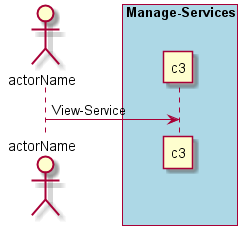

The diagram above was rendered by PlantUML. Its source (embedded in the PNG):
@startuml
Actor "actorName" as A

box "Manage-Services" #lightblue
participant "c3" as S
A -> S : View-Service
end box

@enduml